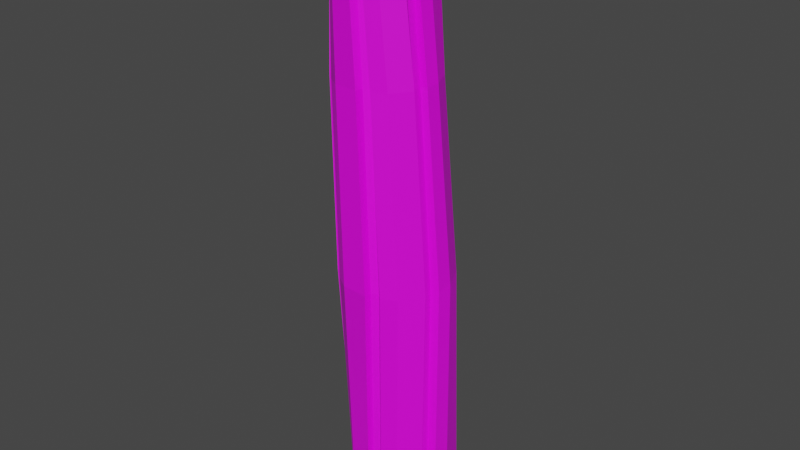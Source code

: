 # Source: Hunterian_Pillar.blend  (saved by Blender 2.93.21; exported with 4.5.12 LTS)
import bpy
from mathutils import Matrix  # noqa: F401  (used for matrix-valued properties, if any)

bpy.ops.wm.read_factory_settings(use_empty=True)
scene = bpy.context.scene
scene.name = 'Scene'

# ---- collections
col_collection = bpy.data.collections.new('Collection'); scene.collection.children.link(col_collection)

# ---- images (referenced by path relative to the original .blend; pixels are not part of the script)
import os
ASSET_DIR = os.environ.get("B2B_ASSET_DIR", "")  # directory of the original .blend (textures are referenced by path, not embedded)
HERE = os.path.dirname(os.path.abspath(__file__))  # packed textures are extracted next to this script under _unpacked/

def load_image(name, relpath, width, height, colorspace="sRGB"):
    """Load a texture the original file referenced (path relative to the .blend, or extracted next to this script)."""
    p = next((c for c in (os.path.join(HERE, relpath), os.path.join(ASSET_DIR, relpath)) if relpath and os.path.exists(c)), "")
    if p:
        img = bpy.data.images.load(p, check_existing=True)
        img.name = name
    else:  # same state as the original file: an image datablock whose file is absent (Cycles renders it pink)
        img = bpy.data.images.new(name, width, height)
        img.source = "FILE"
        img.filepath = "//" + (relpath or name)
    img.colorspace_settings.name = colorspace
    return img
img_museum_texture_psd_001 = load_image('Museum_Texture.psd.001', 'Museum_Texture.psd', 1024, 1024, 'sRGB')

# ---- materials (node trees are filled in below, after node groups)
mat_material_001 = bpy.data.materials.new('Material.001')
mat_material_001.use_transparent_shadow = False

# ---- material node trees
mat_material_001.use_nodes = True; mat_material_001.node_tree.nodes.clear()
_N = mat_material_001.node_tree.nodes; _L = mat_material_001.node_tree.links
n0 = _N.new('ShaderNodeBsdfPrincipled'); n0.name = 'Principled BSDF'; n0.location = (10, 300)
n0.distribution = 'GGX'
n0.subsurface_method = 'BURLEY'
n0.inputs[3].default_value = 1.45
n0.inputs[27].default_value = (0.0, 0.0, 0.0, 1.0)
n0.inputs[28].default_value = 1.0
n1 = _N.new('ShaderNodeOutputMaterial'); n1.name = 'Material Output'; n1.location = (300, 300)
n2 = _N.new('ShaderNodeTexImage'); n2.name = 'Image Texture'; n2.location = (-280, 275)
n2.image = img_museum_texture_psd_001
_L.new(n0.outputs[0], n1.inputs[0])
_L.new(n2.outputs[0], n0.inputs[0])
n1.is_active_output = True

# ---- world
world_world = bpy.data.worlds.new('World'); scene.world = world_world
world_world.use_nodes = True; world_world.node_tree.nodes.clear()
_N = world_world.node_tree.nodes; _L = world_world.node_tree.links
n0 = _N.new('ShaderNodeOutputWorld'); n0.name = 'World Output'; n0.location = (300, 300)
n1 = _N.new('ShaderNodeBackground'); n1.name = 'Background'; n1.location = (10, 300)
n1.inputs[0].default_value = (0.05088, 0.05088, 0.05088, 1.0)
_L.new(n1.outputs[0], n0.inputs[0])
n0.is_active_output = True
world_world.color = (0.05088, 0.05088, 0.05088)
world_world.use_sun_shadow = False
world_world.sun_shadow_jitter_overblur = 0.0

# ---- meshes
me_cylinder_002 = bpy.data.meshes.new('Cylinder.002')
me_cylinder_002.from_pydata([(0.473, 0.03996, 2.564), (0.436, -0.2767, 2.564), (-0.5952, 0.1399, 2.564), (-0.4474, 0.3552, 2.565), (0.2554, 0.4517, 0.01201), (0.5245, -0.01431, 0.01202), (0.4307, -0.3051, 0.01199), (0.2554, -0.4805, 0.01201), (-0.2828, -0.4803, 0.01201), (-0.4656, 0.282, 0.01199), (-0.2828, 0.4519, 0.01201), (0.03542, 0.3347, 4.513), (0.2621, 0.1733, 4.512), (0.3622, -0.04383, 4.511), (0.3305, -0.3237, 4.512), (0.2032, -0.5139, 4.513), (-0.4545, 0.2381, 4.513), (0.2884, -0.1542, 6.077), (0.06713, -0.5374, 6.077), (-0.3753, -0.5374, 6.077), (-0.523, 0.09412, 6.077), (-0.1599, 0.4868, 2.57), (-0.6289, -0.1776, 2.564), (-0.5186, -0.4018, 2.564), (-0.2586, -0.5991, 2.565), (0.005796, -0.6153, 2.566), (0.2926, -0.4913, 2.565), (0.358, 0.2848, 2.564), (0.1038, 0.463, 2.565), (0.01069, 0.5259, 0.01532), (-0.5519, -0.01424, 0.01202), (-0.49, -0.2456, 0.01199), (-0.03939, -0.5455, 0.01207), (0.4655, 0.2387, 0.012), (-0.1973, 0.3553, 4.517), (-0.5852, 0.04887, 4.512), (-0.6175, -0.2374, 4.511), (-0.5185, -0.4355, 4.512), (-0.2867, -0.6105, 4.513), (-0.05253, -0.6248, 4.514), (-0.1298, 0.2901, 6.081), (-0.3753, 0.2289, 6.077), (-0.5965, -0.1542, 6.077), (-0.5456, -0.3444, 6.077), (-0.1752, -0.591, 6.077), (0.2113, -0.3932, 6.077), (0.2422, 0.05096, 6.077), (0.06713, 0.2289, 6.077), (0.09894, -0.5223, 0.01205), (0.06888, -0.5793, 4.514), (-0.06151, -0.5719, 6.077), (0.1421, -0.5644, 2.566), (-0.4046, -0.5021, 2.564), (-0.4169, -0.5244, 4.512), (-0.4017, -0.3615, 0.012), (-0.473, -0.4397, 6.077), (-0.6098, -0.05958, 4.512), (-0.6202, 0.0229, 2.564), (-0.505, 0.1708, 0.012), (-0.5589, -0.003925, 6.077), (-0.2909, 0.4373, 2.566), (-0.1224, 0.4967, 0.01205), (-0.3176, 0.3109, 4.514), (-0.246, 0.2655, 6.077), (0.1663, 0.2515, 4.512), (0.2537, 0.3682, 2.564), (0.1623, 0.1343, 6.077), (0.3748, 0.3328, 0.012), (0.4628, -0.114, 2.564), (0.4862, -0.1571, 0.012), (0.3537, -0.1798, 4.512), (0.2569, -0.2716, 6.077), (-0.02494, 0.4369, 0.01208), (-0.1715, 0.4033, 2.567), (0.284, -0.2709, 4.512), (0.3764, -0.228, 2.564), (-0.03706, -0.5508, 4.514), (0.01576, -0.5428, 2.567), (-0.2511, 0.3641, 2.566), (0.3823, -0.1391, 2.564), (0.3752, -0.2565, 0.01199), (-0.02494, -0.4874, 0.01208), (-0.5366, 0.08381, 2.564), (-0.4253, 0.2058, 0.012), (0.3973, -0.1741, 0.012), (0.0451, -0.4687, 0.01206), (-0.1064, 0.4151, 0.01205), (-0.2035, 0.2904, 4.514), (-0.1455, -0.5254, 6.077), (-0.274, 0.2556, 4.514), (0.02306, -0.5216, 4.514), (0.2889, -0.1924, 4.512), (0.1441, 0.188, 4.512), (0.2006, 0.1495, 4.512), (-0.1455, 0.2345, 6.077), (-0.08794, -0.51, 6.077), (-0.4446, -0.4147, 4.512), (-0.4431, -0.3895, 2.564), (-0.4253, -0.2564, 0.01199), (0.2829, 0.2453, 2.564), (0.3752, 0.2057, 0.012), (-0.4746, -0.3354, 6.077), (-0.528, 0.005634, 4.512), (-0.5412, 0.01545, 2.564), (0.3231, 0.2578, 0.012), (-0.374, -0.3076, 0.01199), (-0.4422, 0.1425, 0.012), (0.1835, 0.04449, 6.077), (0.1835, -0.3354, 6.077), (-0.4746, 0.04449, 6.077), (-0.4885, -0.007587, 6.077), (-0.4324, -0.3776, 6.077), (0.2016, -0.2677, 6.077), (0.08314, -0.5101, 2.566), (-0.3801, -0.4313, 2.564), (-0.3885, -0.4519, 4.512), (-0.5322, -0.05538, 4.512), (-0.2125, 0.2165, 6.077), (0.2191, 0.2882, 2.564), (0.1406, 0.08735, 6.077)], [], [(27, 33, 100, 99), (9, 2, 3, 10), (12, 27, 99, 93), (69, 68, 79, 84), (32, 25, 24, 8), (40, 34, 87, 94), (6, 1, 26, 7), (23, 31, 98, 97), (33, 27, 0, 5), (61, 60, 78, 86), (29, 21, 28, 4), (68, 70, 91, 79), (2, 35, 16, 3), (54, 52, 114, 105), (39, 25, 77, 76), (1, 14, 15, 26), (27, 12, 13, 0), (60, 62, 89, 78), (21, 34, 11, 28), (35, 20, 41, 16), (70, 71, 112, 91), (53, 55, 111, 115), (39, 44, 19, 38), (14, 1, 75, 74), (14, 45, 18, 15), (12, 46, 17, 13), (62, 63, 117, 89), (34, 40, 47, 11), (30, 31, 23, 22), (24, 25, 39, 38), (52, 24, 38, 53), (22, 23, 37, 36), (36, 37, 43, 42), (15, 18, 50, 49), (26, 15, 49, 51), (7, 26, 51, 48), (38, 19, 55, 53), (8, 24, 52, 54), (36, 42, 59, 56), (22, 36, 56, 57), (30, 22, 57, 58), (16, 41, 63, 62), (3, 16, 62, 60), (10, 3, 60, 61), (11, 47, 66, 64), (28, 11, 64, 65), (4, 28, 65, 67), (13, 17, 71, 70), (0, 13, 70, 68), (5, 0, 68, 69), (86, 78, 73, 72), (106, 103, 82, 83), (105, 114, 97, 98), (85, 113, 77, 81), (84, 79, 75, 80), (104, 118, 99, 100), (78, 89, 87, 73), (103, 116, 102, 82), (113, 90, 76, 77), (79, 91, 74, 75), (118, 92, 93, 99), (89, 117, 94, 87), (116, 110, 109, 102), (115, 111, 101, 96), (90, 95, 88, 76), (91, 112, 108, 74), (92, 119, 107, 93), (97, 114, 115, 96), (46, 12, 93, 107), (45, 14, 74, 108), (35, 2, 82, 102), (34, 21, 73, 87), (49, 50, 95, 90), (43, 37, 96, 101), (20, 35, 102, 109), (56, 59, 110, 116), (37, 23, 97, 96), (51, 49, 90, 113), (64, 66, 119, 92), (1, 6, 80, 75), (57, 56, 116, 103), (48, 51, 113, 85), (44, 39, 76, 88), (65, 64, 92, 118), (25, 32, 81, 77), (58, 57, 103, 106), (67, 65, 118, 104), (2, 9, 83, 82), (21, 29, 72, 73), (52, 53, 115, 114)])
_uv = me_cylinder_002.uv_layers.new(name='UVMap')
_uv.uv.foreach_set('vector', [0.0776, 0.9761, 0.0776, 0.9746, 0.0776, 0.9746, 0.0776, 0.9761, 0.07289, 0.9746, 0.07289, 0.9761, 0.07231, 0.9761, 0.07231, 0.9746, 0.0776, 0.977, 0.0776, 0.9761, 0.0776, 0.9761, 0.0776, 0.977, 0.0767, 0.9746, 0.0767, 0.9761, 0.07663, 0.9761, 0.07663, 0.9746, 0.01367, 0.9795, 0.01367, 0.981, 0.01313, 0.981, 0.01313, 0.9795, 0.07877, 0.9778, 0.07877, 0.977, 0.07877, 0.977, 0.07877, 0.9778, 0.07636, 0.9746, 0.07636, 0.9761, 0.07583, 0.9761, 0.07583, 0.9746, 0.0765, 0.9761, 0.0765, 0.9746, 0.07642, 0.9746, 0.07642, 0.9761, 0.0776, 0.9746, 0.0776, 0.9761, 0.07701, 0.9761, 0.07701, 0.9746, 0.07193, 0.9746, 0.07193, 0.9761, 0.07193, 0.9761, 0.07193, 0.9746, 0.07877, 0.9746, 0.07877, 0.9761, 0.07819, 0.9761, 0.07819, 0.9746, 0.0767, 0.9761, 0.0767, 0.977, 0.07663, 0.977, 0.07663, 0.9761, 0.07289, 0.9761, 0.07289, 0.977, 0.07231, 0.977, 0.07231, 0.9761, 0.0743, 0.9746, 0.07525, 0.9761, 0.07526, 0.9761, 0.07425, 0.9746, 0.07525, 0.977, 0.0753, 0.9761, 0.07525, 0.9761, 0.07525, 0.977, 0.01483, 0.981, 0.01483, 0.9819, 0.01431, 0.9819, 0.01431, 0.981, 0.0776, 0.9761, 0.0776, 0.977, 0.07701, 0.977, 0.07701, 0.9761, 0.07193, 0.9761, 0.07193, 0.977, 0.07193, 0.977, 0.07193, 0.9761, 0.07877, 0.9761, 0.07877, 0.977, 0.07819, 0.977, 0.07819, 0.9761, 0.07289, 0.977, 0.07289, 0.9778, 0.07231, 0.9778, 0.07231, 0.977, 0.0767, 0.977, 0.0767, 0.9778, 0.07663, 0.9778, 0.07663, 0.977, 0.01278, 0.9819, 0.01278, 0.9827, 0.01273, 0.9827, 0.01273, 0.9819, 0.07525, 0.977, 0.07519, 0.9778, 0.07466, 0.9778, 0.07466, 0.977, 0.01483, 0.9819, 0.01483, 0.981, 0.0149, 0.981, 0.0149, 0.9819, 0.07636, 0.977, 0.07636, 0.9778, 0.07583, 0.9778, 0.07583, 0.977, 0.0776, 0.977, 0.0776, 0.9778, 0.07701, 0.9778, 0.07701, 0.977, 0.07193, 0.977, 0.07193, 0.9778, 0.07193, 0.9778, 0.07193, 0.977, 0.07877, 0.977, 0.07877, 0.9778, 0.07819, 0.9778, 0.07819, 0.977, 0.07701, 0.9746, 0.0765, 0.9746, 0.0765, 0.9761, 0.07701, 0.9761, 0.07583, 0.9761, 0.0753, 0.9761, 0.07525, 0.977, 0.07583, 0.977, 0.07525, 0.9761, 0.07583, 0.9761, 0.07583, 0.977, 0.07619, 0.977, 0.07701, 0.9761, 0.0765, 0.9761, 0.0765, 0.977, 0.07701, 0.977, 0.07701, 0.977, 0.0765, 0.977, 0.0765, 0.9778, 0.07701, 0.9778, 0.07583, 0.977, 0.07583, 0.9778, 0.07549, 0.9778, 0.07549, 0.977, 0.07583, 0.9761, 0.07583, 0.977, 0.07549, 0.977, 0.07549, 0.9761, 0.07583, 0.9746, 0.07583, 0.9761, 0.07549, 0.9761, 0.07549, 0.9746, 0.01313, 0.9819, 0.01313, 0.9827, 0.01278, 0.9827, 0.01278, 0.9819, 0.07466, 0.9746, 0.07466, 0.9761, 0.07525, 0.9761, 0.0743, 0.9746, 0.07348, 0.977, 0.07348, 0.9778, 0.07306, 0.9778, 0.07306, 0.977, 0.07348, 0.9761, 0.07348, 0.977, 0.07306, 0.977, 0.07306, 0.9761, 0.07348, 0.9746, 0.07348, 0.9761, 0.07306, 0.9761, 0.07306, 0.9746, 0.07231, 0.977, 0.07231, 0.9778, 0.07193, 0.9778, 0.07193, 0.977, 0.07231, 0.9761, 0.07231, 0.977, 0.07193, 0.977, 0.07193, 0.9761, 0.07231, 0.9746, 0.07231, 0.9761, 0.07193, 0.9761, 0.07193, 0.9746, 0.07819, 0.977, 0.07819, 0.9778, 0.07778, 0.9778, 0.07778, 0.977, 0.07819, 0.9761, 0.07819, 0.977, 0.07778, 0.977, 0.07778, 0.9761, 0.07819, 0.9746, 0.07819, 0.9761, 0.07778, 0.9761, 0.07778, 0.9746, 0.07701, 0.977, 0.07701, 0.9778, 0.0767, 0.9778, 0.0767, 0.977, 0.07701, 0.9761, 0.07701, 0.977, 0.0767, 0.977, 0.0767, 0.9761, 0.07701, 0.9746, 0.07701, 0.9761, 0.0767, 0.9761, 0.0767, 0.9746, 0.01919, 0.9765, 0.01919, 0.9781, 0.01898, 0.9781, 0.01898, 0.9765, 0.02032, 0.9765, 0.02032, 0.9781, 0.02016, 0.9781, 0.02016, 0.9765, 0.02151, 0.9765, 0.02252, 0.9781, 0.02134, 0.9781, 0.02134, 0.9765, 0.02464, 0.9648, 0.02464, 0.9664, 0.02447, 0.9664, 0.02447, 0.9648, 0.02585, 0.9648, 0.02585, 0.9664, 0.02564, 0.9664, 0.02564, 0.9648, 0.027, 0.9648, 0.027, 0.9664, 0.02682, 0.9664, 0.02682, 0.9648, 0.01919, 0.9781, 0.01919, 0.979, 0.01898, 0.979, 0.01898, 0.9781, 0.02032, 0.9781, 0.02032, 0.979, 0.02016, 0.979, 0.02016, 0.9781, 0.02464, 0.9664, 0.02464, 0.9672, 0.02447, 0.9672, 0.02447, 0.9664, 0.02585, 0.9664, 0.02585, 0.9672, 0.02564, 0.9672, 0.02564, 0.9664, 0.027, 0.9664, 0.027, 0.9672, 0.02682, 0.9672, 0.02682, 0.9664, 0.01919, 0.979, 0.01919, 0.9798, 0.01898, 0.9798, 0.01898, 0.979, 0.02032, 0.979, 0.02032, 0.9798, 0.02016, 0.9798, 0.02016, 0.979, 0.0264, 0.9682, 0.0264, 0.969, 0.02622, 0.969, 0.02622, 0.9682, 0.02464, 0.9672, 0.02464, 0.968, 0.02447, 0.968, 0.02447, 0.9672, 0.02585, 0.9672, 0.02585, 0.968, 0.02564, 0.968, 0.02564, 0.9672, 0.027, 0.9672, 0.027, 0.968, 0.02682, 0.968, 0.02682, 0.9672, 0.02369, 0.9781, 0.02252, 0.9781, 0.02351, 0.979, 0.02369, 0.979, 0.0776, 0.9778, 0.0776, 0.977, 0.0776, 0.977, 0.0776, 0.9778, 0.07636, 0.9778, 0.07636, 0.977, 0.07642, 0.977, 0.07642, 0.9778, 0.07289, 0.977, 0.07289, 0.9761, 0.07289, 0.9761, 0.07289, 0.977, 0.07877, 0.977, 0.07877, 0.9761, 0.07877, 0.9761, 0.07877, 0.977, 0.07549, 0.977, 0.07549, 0.9778, 0.07542, 0.9778, 0.07542, 0.977, 0.0765, 0.9778, 0.0765, 0.977, 0.07642, 0.977, 0.07642, 0.9778, 0.07289, 0.9778, 0.07289, 0.977, 0.07289, 0.977, 0.07289, 0.9778, 0.07306, 0.977, 0.07306, 0.9778, 0.07306, 0.9778, 0.07306, 0.977, 0.0765, 0.977, 0.0765, 0.9761, 0.07642, 0.9761, 0.07642, 0.977, 0.07549, 0.9761, 0.07549, 0.977, 0.07542, 0.977, 0.07542, 0.9761, 0.07778, 0.977, 0.07778, 0.9778, 0.07778, 0.9778, 0.07778, 0.977, 0.07636, 0.9761, 0.07636, 0.9746, 0.07642, 0.9746, 0.07642, 0.9761, 0.07306, 0.9761, 0.07306, 0.977, 0.07306, 0.977, 0.07306, 0.9761, 0.07549, 0.9746, 0.07549, 0.9761, 0.07542, 0.9761, 0.07542, 0.9746, 0.07519, 0.9778, 0.07525, 0.977, 0.07525, 0.977, 0.07525, 0.9778, 0.07778, 0.9761, 0.07778, 0.977, 0.07778, 0.977, 0.07778, 0.9761, 0.01367, 0.981, 0.01367, 0.9795, 0.01372, 0.9795, 0.01372, 0.981, 0.07306, 0.9746, 0.07306, 0.9761, 0.07306, 0.9761, 0.07306, 0.9746, 0.07778, 0.9746, 0.07778, 0.9761, 0.07778, 0.9761, 0.07778, 0.9746, 0.07289, 0.9761, 0.07289, 0.9746, 0.07289, 0.9746, 0.07289, 0.9761, 0.07877, 0.9761, 0.07877, 0.9746, 0.07877, 0.9746, 0.07877, 0.9761, 0.07525, 0.9761, 0.07619, 0.977, 0.07624, 0.977, 0.07526, 0.9761])
me_cylinder_002.materials.append(mat_material_001)
me_cylinder_002.use_remesh_fix_poles = True
me_cylinder_002.use_remesh_preserve_attributes = False
me_cylinder_002.update()
me_cylinder_002.normals_split_custom_set([tuple(v) for v in zip(*[iter([-0.4015, 0.9153, -0.03109, -0.4015, 0.9153, -0.03109, -0.4015, 0.9153, -0.03109, -0.4015, 0.9153, -0.03109, -0.7588, 0.6512, -0.01327, -0.7588, 0.6512, -0.01327, -0.7588, 0.6512, -0.01327, -0.7588, 0.6512, -0.01327, -0.4201, 0.907, 0.02906, -0.4201, 0.907, 0.02906, -0.4201, 0.907, 0.02906, -0.4201, 0.907, 0.02906, 0.2413, -0.9703, 0.01665, 0.2413, -0.9703, 0.01665, 0.2413, -0.9703, 0.01665, 0.2413, -0.9703, 0.01665, -0.1581, -0.9868, -0.03428, -0.1581, -0.9868, -0.03428, -0.1581, -0.9868, -0.03428, -0.1581, -0.9868, -0.03428, -0.9831, 0.1772, 0.04634, -0.9831, 0.1772, 0.04634, -0.9831, 0.1772, 0.04634, -0.9831, 0.1772, 0.04634, 0.7741, -0.633, -0.004267, 0.7741, -0.633, -0.004267, 0.7741, -0.633, -0.004267, 0.7741, -0.633, -0.004267, 0.01097, -0.9983, -0.05648, 0.01097, -0.9983, -0.05648, 0.01097, -0.9983, -0.05648, 0.01097, -0.9983, -0.05648, 0.9437, 0.33, 0.02289, 0.9437, 0.33, 0.02289, 0.9437, 0.33, 0.02289, 0.9437, 0.33, 0.02289, 0.9386, 0.3388, 0.06487, 0.9386, 0.3388, 0.06487, 0.9386, 0.3388, 0.06487, 0.9386, 0.3388, 0.06487, 0.1895, 0.9817, 0.01731, 0.1895, 0.9817, 0.01731, 0.1895, 0.9817, 0.01731, 0.1895, 0.9817, 0.01731, 0.2511, -0.9678, -0.01654, 0.2511, -0.9678, -0.01654, 0.2511, -0.9678, -0.01654, 0.2511, -0.9678, -0.01654, -0.8233, 0.5667, 0.03088, -0.8233, 0.5667, 0.03088, -0.8233, 0.5667, 0.03088, -0.8233, 0.5667, 0.03088, -0.922, 0.3868, 0.01839, -0.922, 0.3868, 0.01839, -0.922, 0.3868, 0.01839, -0.922, 0.3868, 0.01839, 0.9849, -0.1712, 0.02734, 0.9849, -0.1712, 0.02734, 0.9849, -0.1712, 0.02734, 0.9849, -0.1712, 0.02734, 0.8308, -0.5557, 0.03165, 0.8308, -0.5557, 0.03165, 0.8308, -0.5557, 0.03165, 0.8308, -0.5557, 0.03165, 0.9044, 0.4212, 0.0691, 0.9044, 0.4212, 0.0691, 0.9044, 0.4212, 0.0691, 0.9044, 0.4212, 0.0691, 0.838, 0.5439, 0.04348, 0.838, 0.5439, 0.04348, 0.838, 0.5439, 0.04348, 0.838, 0.5439, 0.04348, 0.09013, 0.9936, 0.06868, 0.09013, 0.9936, 0.06868, 0.09013, 0.9936, 0.06868, 0.09013, 0.9936, 0.06868, -0.7584, 0.6513, 0.02676, -0.7584, 0.6513, 0.02676, -0.7584, 0.6513, 0.02676, -0.7584, 0.6513, 0.02676, 0.07219, -0.9962, -0.04891, 0.07219, -0.9962, -0.04891, 0.07219, -0.9962, -0.04891, 0.07219, -0.9962, -0.04891, -0.8886, 0.4557, -0.05158, -0.8886, 0.4557, -0.05158, -0.8886, 0.4557, -0.05158, -0.8886, 0.4557, -0.05158, -0.1544, -0.9877, 0.02331, -0.1544, -0.9877, 0.02331, -0.1544, -0.9877, 0.02331, -0.1544, -0.9877, 0.02331, 0.6904, 0.7216, 0.05172, 0.6904, 0.7216, 0.05172, 0.6904, 0.7216, 0.05172, 0.6904, 0.7216, 0.05172, 0.7757, -0.6296, 0.04453, 0.7757, -0.6296, 0.04453, 0.7757, -0.6296, 0.04453, 0.7757, -0.6296, 0.04453, 0.9436, 0.3268, 0.05255, 0.9436, 0.3268, 0.05255, 0.9436, 0.3268, 0.05255, 0.9436, 0.3268, 0.05255, 0.804, 0.5943, -0.01818, 0.804, 0.5943, -0.01818, 0.804, 0.5943, -0.01818, 0.804, 0.5943, -0.01818, 0.1876, 0.9811, 0.04768, 0.1876, 0.9811, 0.04768, 0.1876, 0.9811, 0.04768, 0.1876, 0.9811, 0.04768, -0.9346, -0.3532, -0.04145, -0.9346, -0.3532, -0.04145, -0.9346, -0.3532, -0.04145, -0.9346, -0.3532, -0.04145, -0.06092, -0.9981, -0.006709, -0.06092, -0.9981, -0.006709, -0.06092, -0.9981, -0.006709, -0.06092, -0.9981, -0.006709, -0.5525, -0.8334, -0.01293, -0.5525, -0.8334, -0.01293, -0.5525, -0.8334, -0.01293, -0.5525, -0.8334, -0.01293, -0.896, -0.4439, -0.008014, -0.896, -0.4439, -0.008014, -0.896, -0.4439, -0.008014, -0.896, -0.4439, -0.008014, -0.9327, -0.3602, 0.01821, -0.9327, -0.3602, 0.01821, -0.9327, -0.3602, 0.01821, -0.9327, -0.3602, 0.01821, 0.3548, -0.9346, 0.0254, 0.3548, -0.9346, 0.0254, 0.3548, -0.9346, 0.0254, 0.3548, -0.9346, 0.0254, 0.4372, -0.8993, 0.009584, 0.4372, -0.8993, 0.009584, 0.4372, -0.8993, 0.009584, 0.4372, -0.8993, 0.009584, 0.3506, -0.9364, -0.01521, 0.3506, -0.9364, -0.01521, 0.3506, -0.9364, -0.01521, 0.3506, -0.9364, -0.01521, -0.6279, -0.7782, 0.01019, -0.6279, -0.7782, 0.01019, -0.6279, -0.7782, 0.01019, -0.6279, -0.7782, 0.01019, -0.6311, -0.7749, -0.03675, -0.6311, -0.7749, -0.03675, -0.6311, -0.7749, -0.03675, -0.6311, -0.7749, -0.03675, -0.9905, 0.1366, 0.01666, -0.9905, 0.1366, 0.01666, -0.9905, 0.1366, 0.01666, -0.9905, 0.1366, 0.01666, -0.999, 0.04306, 0.007159, -0.999, 0.04306, 0.007159, -0.999, 0.04306, 0.007159, -0.999, 0.04306, 0.007159, -0.9894, 0.1426, -0.02855, -0.9894, 0.1426, -0.02855, -0.9894, 0.1426, -0.02855, -0.9894, 0.1426, -0.02855, -0.3798, 0.9244, 0.03447, -0.3798, 0.9244, 0.03447, -0.3798, 0.9244, 0.03447, -0.3798, 0.9244, 0.03447, -0.4667, 0.8829, 0.05111, -0.4667, 0.8829, 0.05111, -0.4667, 0.8829, 0.05111, -0.4667, 0.8829, 0.05111, -0.372, 0.9282, 0.004114, -0.372, 0.9282, 0.004114, -0.372, 0.9282, 0.004114, -0.372, 0.9282, 0.004114, 0.6176, 0.7849, 0.05047, 0.6176, 0.7849, 0.05047, 0.6176, 0.7849, 0.05047, 0.6176, 0.7849, 0.05047, 0.5341, 0.8422, 0.07429, 0.5341, 0.8422, 0.07429, 0.5341, 0.8422, 0.07429, 0.5341, 0.8422, 0.07429, 0.6213, 0.7831, 0.02603, 0.6213, 0.7831, 0.02603, 0.6213, 0.7831, 0.02603, 0.6213, 0.7831, 0.02603, 0.9868, -0.1557, 0.04373, 0.9868, -0.1557, 0.04373, 0.9868, -0.1557, 0.04373, 0.9868, -0.1557, 0.04373, 0.9965, -0.06452, 0.05378, 0.9965, -0.06452, 0.05378, 0.9965, -0.06452, 0.05378, 0.9965, -0.06452, 0.05378, 0.9867, -0.1614, 0.01755, 0.9867, -0.1614, 0.01755, 0.9867, -0.1614, 0.01755, 0.9867, -0.1614, 0.01755, -0.3544, 0.9351, -0.004714, -0.3544, 0.9351, -0.004714, -0.3544, 0.9351, -0.004714, -0.3544, 0.9351, -0.004714, -0.9864, 0.1612, -0.03277, -0.9864, 0.1612, -0.03277, -0.9864, 0.1612, -0.03277, -0.9864, 0.1612, -0.03277, -0.6309, -0.7747, -0.04194, -0.6309, -0.7747, -0.04194, -0.6309, -0.7747, -0.04194, -0.6309, -0.7747, -0.04194, 0.3505, -0.9363, -0.02316, 0.3505, -0.9363, -0.02316, 0.3505, -0.9363, -0.02316, 0.3505, -0.9363, -0.02316, 0.9869, -0.1614, 0.004676, 0.9869, -0.1614, 0.004676, 0.9869, -0.1614, 0.004676, 0.9869, -0.1614, 0.004676, 0.634, 0.7732, 0.01377, 0.634, 0.7732, 0.01377, 0.634, 0.7732, 0.01377, 0.634, 0.7732, 0.01377, -0.4426, 0.8956, 0.04466, -0.4426, 0.8956, 0.04466, -0.4426, 0.8956, 0.04466, -0.4426, 0.8956, 0.04466, -0.9977, 0.06782, 0.007081, -0.9977, 0.06782, 0.007081, -0.9977, 0.06782, 0.007081, -0.9977, 0.06782, 0.007081, 0.4372, -0.8993, 0.008188, 0.4372, -0.8993, 0.008188, 0.4372, -0.8993, 0.008188, 0.4372, -0.8993, 0.008188, 0.9969, -0.06455, 0.04593, 0.9969, -0.06455, 0.04593, 0.9969, -0.06455, 0.04593, 0.9969, -0.06455, 0.04593, 0.5593, 0.8265, 0.06417, 0.5593, 0.8265, 0.06417, 0.5593, 0.8265, 0.06417, 0.5593, 0.8265, 0.06417, -0.3586, 0.9326, 0.04204, -0.3586, 0.9326, 0.04204, -0.3586, 0.9326, 0.04204, -0.3586, 0.9326, 0.04204, -0.987, 0.1587, 0.02622, -0.987, 0.1587, 0.02622, -0.987, 0.1587, 0.02622, -0.987, 0.1587, 0.02622, -0.6278, -0.778, 0.02334, -0.6278, -0.778, 0.02334, -0.6278, -0.778, 0.02334, -0.6278, -0.778, 0.02334, 0.3547, -0.9343, 0.03595, 0.3547, -0.9343, 0.03595, 0.3547, -0.9343, 0.03595, 0.3547, -0.9343, 0.03595, 0.9864, -0.1556, 0.05222, 0.9864, -0.1556, 0.05222, 0.9864, -0.1556, 0.05222, 0.9864, -0.1556, 0.05222, 0.6325, 0.7726, 0.05492, 0.6325, 0.7726, 0.05492, 0.6325, 0.7726, 0.05492, 0.6325, 0.7726, 0.05492, -0.5525, -0.8334, -0.01119, -0.5525, -0.8334, -0.01119, -0.5525, -0.8334, -0.01119, -0.5525, -0.8334, -0.01119, -0.2432, 0.9676, 0.06739, -0.2432, 0.9676, 0.06739, -0.2432, 0.9676, 0.06739, -0.2432, 0.9676, 0.06739, 0.8272, 0.5559, 0.08185, 0.8272, 0.5559, 0.08185, 0.8272, 0.5559, 0.08185, 0.8272, 0.5559, 0.08185, -0.6508, -0.7587, -0.02984, -0.6508, -0.7587, -0.02984, -0.6508, -0.7587, -0.02984, -0.6508, -0.7587, -0.02984, -0.9928, 0.1193, -0.01021, -0.9928, 0.1193, -0.01021, -0.9928, 0.1193, -0.01021, -0.9928, 0.1193, -0.01021, -0.8542, -0.5161, -0.0628, -0.8542, -0.5161, -0.0628, -0.8542, -0.5161, -0.0628, -0.8542, -0.5161, -0.0628, 0.2004, -0.9781, 0.05686, 0.2004, -0.9781, 0.05686, 0.2004, -0.9781, 0.05686, 0.2004, -0.9781, 0.05686, -0.6597, -0.7502, 0.04452, -0.6597, -0.7502, 0.04452, -0.6597, -0.7502, 0.04452, -0.6597, -0.7502, 0.04452, -0.003634, 0.9995, -0.03291, -0.003634, 0.9995, -0.03291, -0.003634, 0.9995, -0.03291, -0.003634, 0.9995, -0.03291, 0.2159, -0.9763, -0.01469, 0.2159, -0.9763, -0.01469, 0.2159, -0.9763, -0.01469, 0.2159, -0.9763, -0.01469, -0.7299, -0.6829, -0.02958, -0.7299, -0.6829, -0.02958, -0.7299, -0.6829, -0.02958, -0.7299, -0.6829, -0.02958, 0.9288, -0.3698, -0.02353, 0.9288, -0.3698, -0.02353, 0.9288, -0.3698, -0.02353, 0.9288, -0.3698, -0.02353, 0.6454, 0.7638, -0.00933, 0.6454, 0.7638, -0.00933, 0.6454, 0.7638, -0.00933, 0.6454, 0.7638, -0.00933, 0.02074, 0.999, 0.03922, 0.02074, 0.999, 0.03922, 0.02074, 0.999, 0.03922, 0.02074, 0.999, 0.03922, -0.6913, -0.7225, -0.0008289, -0.6913, -0.7225, -0.0008289, -0.6913, -0.7225, -0.0008289, -0.6913, -0.7225, -0.0008289, 0.9486, -0.3071, 0.07595, 0.9486, -0.3071, 0.07595, 0.9486, -0.3071, 0.07595, 0.9486, -0.3071, 0.07595, 0.9295, -0.3685, 0.01823, 0.9295, -0.3685, 0.01823, 0.9295, -0.3685, 0.01823, 0.9295, -0.3685, 0.01823, 0.9827, -0.1837, -0.02102, 0.9827, -0.1837, -0.02102, 0.9827, -0.1837, -0.02102, 0.9827, -0.1837, -0.02102, 0.2443, 0.9677, 0.06236, 0.2443, 0.9677, 0.06236, 0.2443, 0.9677, 0.06236, 0.2443, 0.9677, 0.06236, 0.8727, -0.4862, 0.04474, 0.8727, -0.4862, 0.04474, 0.8727, -0.4862, 0.04474, 0.8727, -0.4862, 0.04474, -0.799, -0.5974, -0.06862, -0.799, -0.5974, -0.06862, -0.799, -0.5974, -0.06862, -0.799, -0.5974, -0.06862, -0.9625, 0.2653, -0.05597, -0.9625, 0.2653, -0.05597, -0.9625, 0.2653, -0.05597, -0.9625, 0.2653, -0.05597, -0.9381, 0.3465, -0.001142, -0.9381, 0.3465, -0.001142, -0.9381, 0.3465, -0.001142, -0.9381, 0.3465, -0.001142])] * 3)])

# ---- objects
ob_roundpillar_lod0 = bpy.data.objects.new('RoundPillar_LOD0', me_cylinder_002)

# ---- transforms, parenting, visibility, modifiers, constraints
ob_roundpillar_lod0.location = (0.0, 0.0, 0.0)

# ---- collection membership
col_collection.objects.link(ob_roundpillar_lod0)

# ---- scene / render settings (as saved in the file)
scene.frame_start = 1; scene.frame_end = 250; scene.frame_set(19)
scene.render.engine = 'BLENDER_EEVEE_NEXT'
scene.cycles.use_denoising = False
scene.cycles.samples = 128
scene.cycles.sampling_pattern = 'TABULATED_SOBOL'
scene.cycles.use_adaptive_sampling = False
scene.cycles.use_light_tree = False
scene.view_settings.view_transform = 'Filmic'
bpy.context.view_layer.update()

# ---- added for rendering (the .blend has no active camera and no usable light): camera, sun
cam_auto = bpy.data.cameras.new('AutoCamera')
cam_auto.lens = 50.0
cam_auto.sensor_width = 36.0
cam_auto.clip_end = 1000.0
ob_auto_camera = bpy.data.objects.new('AutoCamera', cam_auto)
scene.collection.objects.link(ob_auto_camera)
ob_auto_camera.location = (5.76151, -7.02588, 7.69729)
ob_auto_camera.rotation_euler = (1.09748, -7.21219e-08, 0.694738)
scene.camera = ob_auto_camera
light_auto_sun = bpy.data.lights.new('AutoSun', 'SUN')
light_auto_sun.energy = 3.0
light_auto_sun.angle = 0.0523599
ob_auto_sun = bpy.data.objects.new('AutoSun', light_auto_sun)
scene.collection.objects.link(ob_auto_sun)
ob_auto_sun.rotation_euler = (0.872665, 0.174533, 0.523599)
bpy.context.view_layer.update()
